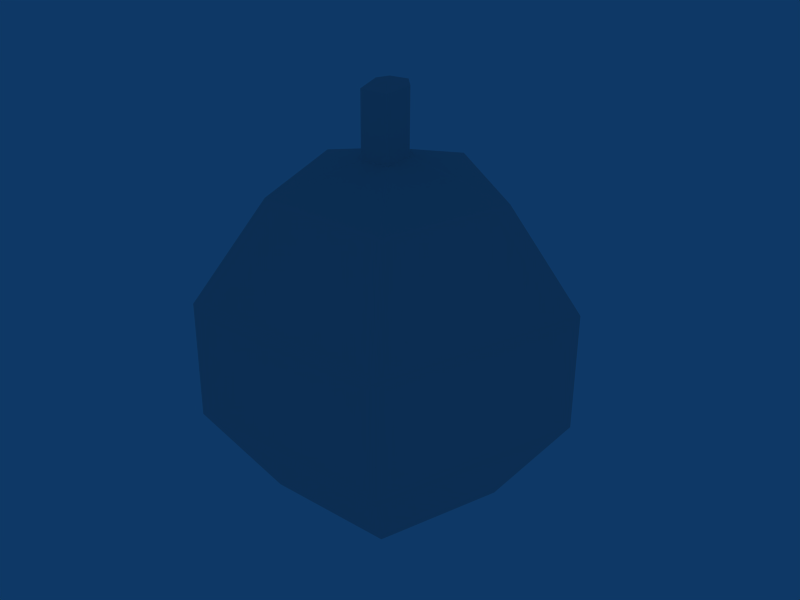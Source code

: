 # Source: pumpkin-bomb.blend  (saved by Blender 2.48.1; exported with 4.5.12 LTS)
import bpy
from mathutils import Matrix  # noqa: F401  (used for matrix-valued properties, if any)

bpy.ops.wm.read_factory_settings(use_empty=True)
scene = bpy.context.scene
scene.name = 'Scene'

# ---- collections
col_collection_1 = bpy.data.collections.new('Collection 1'); scene.collection.children.link(col_collection_1)

# ---- world
world_world = bpy.data.worlds.new('World'); scene.world = world_world
world_world.color = (0.05656, 0.2208, 0.4)
world_world.use_sun_shadow = False
world_world.sun_shadow_jitter_overblur = 0.0
world_world.cycles.sampling_method = 'MANUAL'
world_world.cycles.sample_map_resolution = 256

# ---- meshes
me_pumpkin_bomb = bpy.data.meshes.new('Pumpkin-bomb')
me_pumpkin_bomb.from_pydata([(-0.3313, 0.07447, 0.4812), (-0.5279, 0.1365, 0.2048), (-0.532, 0.1383, -0.1401), (-0.3418, 0.07903, -0.4217), (-0.03, -0.01856, -0.5324), (-0.2188, -0.2865, -0.425), (-0.333, -0.4531, -0.1454), (-0.329, -0.4549, 0.1995), (-0.2083, -0.291, 0.478), (0.1773, -0.287, 0.4735), (0.2949, -0.4484, 0.1922), (0.2909, -0.4466, -0.1527), (0.1668, -0.2825, -0.4295), (0.2821, 0.08551, -0.4289), (0.4775, 0.1488, -0.1518), (0.4815, 0.147, 0.1931), (0.2926, 0.08095, 0.474), (-0.02165, 0.3044, 0.4788), (-0.02699, 0.5085, 0.2008), (-0.031, 0.5102, -0.1441), (-0.03215, 0.3089, -0.4242), (-0.5289, 0.1369, 0.1254), (-0.3299, -0.4545, 0.1201), (0.294, -0.448, 0.1129), (0.4806, 0.1474, 0.1138), (-0.02791, 0.5089, 0.1215), (0.339, 0.2426, 0.1376), (0.109, 0.4062, 0.1411), (0.1094, 0.406, 0.177), (0.3394, 0.2425, 0.1735), (-0.1218, 0.4415, 0.1369), (-0.4371, 0.2074, 0.1394), (-0.1212, 0.4413, 0.1869), (-0.4365, 0.2071, 0.1894), (-0.01808, 0.05101, 0.5597), (-0.08067, -0.004208, 0.5629), (0.03513, -0.006481, 0.5652), (0.02722, -0.08404, 0.5586), (-0.05596, -0.09106, 0.5588), (-0.01533, 0.04974, 0.7489), (-0.07791, -0.005482, 0.7522), (0.03789, -0.007756, 0.7545), (0.02998, -0.08532, 0.7479), (-0.0532, -0.09234, 0.7481), (-0.01427, -0.02546, 0.773), (-0.002624, 0.2816, 0.1847), (-0.3179, 0.04745, 0.1872), (-0.3185, 0.0477, 0.1372), (-0.003204, 0.2818, 0.1348), (0.01246, 0.2696, 0.1774), (0.2425, 0.1061, 0.1739), (0.2421, 0.1062, 0.138), (0.01204, 0.2697, 0.1415)], [], [(4, 5, 3), (3, 5, 6, 2), (8, 0, 1, 7), (7, 10, 9, 8), (5, 12, 11, 6), (4, 12, 5), (4, 13, 12), (12, 13, 14, 11), (10, 15, 16, 9), (15, 18, 17, 16), (13, 20, 19, 14), (4, 20, 13), (4, 3, 20), (20, 3, 2, 19), (0, 17, 18, 1), (6, 22, 21, 2), (22, 7, 1, 21), (11, 23, 22, 6), (23, 10, 7, 22), (14, 24, 23, 11), (24, 15, 10, 23), (19, 25, 24, 14), (2, 21, 25, 19), (24, 25, 27, 26), (25, 18, 28, 27), (15, 24, 26, 29), (18, 15, 29, 28), (25, 21, 31, 30), (18, 25, 30, 32), (21, 1, 33, 31), (1, 18, 32, 33), (35, 0, 8, 38), (9, 37, 38, 8), (16, 36, 37, 9), (17, 34, 36, 16), (0, 35, 34, 17), (34, 35, 40, 39), (36, 34, 39, 41), (37, 36, 41, 42), (38, 37, 42, 43), (35, 38, 43, 40), (40, 44, 39), (39, 44, 41), (41, 44, 42), (42, 44, 43), (43, 44, 40), (33, 32, 45, 46), (31, 33, 46, 47), (32, 30, 48, 45), (30, 31, 47, 48), (47, 46, 45, 48), (28, 29, 50, 49), (29, 26, 51, 50), (27, 28, 49, 52), (26, 27, 52, 51), (52, 49, 50, 51)])
_uv = me_pumpkin_bomb.uv_layers.new(name='UVTex')
_uv.uv.foreach_set('vector', [0.2155, 0.6618, 0.1848, 0.7308, 0.1245, 0.6816, 0.1245, 0.6816, 0.1848, 0.7308, 0.1737, 0.7798, 0.06125, 0.7473, 0.1785, 0.8804, 0.1083, 0.922, 0.05371, 0.8428, 0.1721, 0.8286, 0.1721, 0.8286, 0.2466, 0.8316, 0.2367, 0.8808, 0.1785, 0.8804, 0.1848, 0.7308, 0.2398, 0.7344, 0.2468, 0.7832, 0.1737, 0.7798, 0.2155, 0.6618, 0.2398, 0.7344, 0.1848, 0.7308, 0.2155, 0.6618, 0.3014, 0.6926, 0.2398, 0.7344, 0.2398, 0.7344, 0.3014, 0.6926, 0.3553, 0.7592, 0.2468, 0.7832, 0.2466, 0.8316, 0.3572, 0.8483, 0.3058, 0.9296, 0.2367, 0.8808, 0.3048, 0.6078, 0.6305, 0.5806, 0.6176, 0.7364, 0.4141, 0.7977, 0.4427, 0.1869, 0.6406, 0.2659, 0.6344, 0.4147, 0.3333, 0.3732, 0.6415, 0.07457, 0.6406, 0.2659, 0.4427, 0.1869, 0.6415, 0.07457, 0.8375, 0.189, 0.6406, 0.2659, 0.6406, 0.2659, 0.8375, 0.189, 0.9637, 0.371, 0.6344, 0.4147, 0.8193, 0.8386, 0.6176, 0.7364, 0.6305, 0.5806, 0.9559, 0.6539, 0.1737, 0.7798, 0.172, 0.8167, 0.0523, 0.8219, 0.06125, 0.7473, 0.172, 0.8167, 0.1721, 0.8286, 0.05371, 0.8428, 0.0523, 0.8219, 0.2468, 0.7832, 0.2473, 0.8188, 0.172, 0.8167, 0.1737, 0.7798, 0.2473, 0.8188, 0.2466, 0.8316, 0.1721, 0.8286, 0.172, 0.8167, 0.3553, 0.7592, 0.3593, 0.8289, 0.2473, 0.8188, 0.2468, 0.7832, 0.3593, 0.8289, 0.3572, 0.8483, 0.2466, 0.8316, 0.2473, 0.8188, 0.6344, 0.4147, 0.6324, 0.5306, 0.325, 0.5335, 0.3333, 0.3732, 0.9637, 0.371, 0.9758, 0.5482, 0.6324, 0.5306, 0.6344, 0.4147, 0.325, 0.5335, 0.6324, 0.5306, 0.5265, 0.5507, 0.4379, 0.5587, 0.6324, 0.5306, 0.6305, 0.5806, 0.5325, 0.5681, 0.5265, 0.5507, 0.3048, 0.6078, 0.325, 0.5335, 0.4379, 0.5587, 0.4433, 0.5815, 0.6305, 0.5806, 0.3048, 0.6078, 0.4433, 0.5815, 0.5325, 0.5681, 0.6324, 0.5306, 0.9758, 0.5482, 0.8213, 0.561, 0.7015, 0.5508, 0.6305, 0.5806, 0.6324, 0.5306, 0.7015, 0.5508, 0.6961, 0.5754, 0.9758, 0.5482, 0.9559, 0.6539, 0.8101, 0.5967, 0.8213, 0.561, 0.9559, 0.6539, 0.6305, 0.5806, 0.6961, 0.5754, 0.8101, 0.5967, 0.1801, 0.9576, 0.1083, 0.922, 0.1785, 0.8804, 0.1948, 0.9389, 0.2367, 0.8808, 0.2155, 0.9369, 0.1948, 0.9389, 0.1785, 0.8804, 0.3058, 0.9296, 0.2292, 0.9555, 0.2155, 0.9369, 0.2367, 0.8808, 0.6176, 0.7364, 0.6047, 0.8869, 0.5604, 0.9164, 0.4141, 0.7977, 0.8193, 0.8386, 0.6509, 0.9198, 0.6047, 0.8869, 0.6176, 0.7364, 0.1116, 0.2133, 0.04299, 0.1645, 0.1541, 0.03053, 0.1757, 0.09601, 0.1853, 0.2359, 0.1116, 0.2133, 0.1757, 0.09601, 0.2137, 0.1086, 0.2602, 0.2432, 0.1853, 0.2359, 0.2137, 0.1086, 0.2469, 0.1199, 0.3342, 0.2232, 0.2602, 0.2432, 0.2469, 0.1199, 0.2833, 0.1065, 0.4092, 0.1797, 0.3342, 0.2232, 0.2833, 0.1065, 0.3123, 0.03921, 0.1541, 0.03053, 0.2328, 0.05711, 0.1757, 0.09601, 0.1757, 0.09601, 0.2328, 0.05711, 0.2137, 0.1086, 0.2137, 0.1086, 0.2328, 0.05711, 0.2469, 0.1199, 0.2469, 0.1199, 0.2328, 0.05711, 0.2833, 0.1065, 0.2833, 0.1065, 0.2328, 0.05711, 0.3123, 0.03921, 0.8101, 0.5967, 0.6961, 0.5754, 0.751, 0.5695, 0.752, 0.5693, 0.8213, 0.561, 0.8101, 0.5967, 0.752, 0.5693, 0.7526, 0.5696, 0.6961, 0.5754, 0.7015, 0.5508, 0.7537, 0.5698, 0.751, 0.5695, 0.7015, 0.5508, 0.8213, 0.561, 0.7526, 0.5696, 0.7537, 0.5698, 0.7526, 0.5696, 0.752, 0.5693, 0.751, 0.5695, 0.7537, 0.5698, 0.5325, 0.5681, 0.4433, 0.5815, 0.4973, 0.5653, 0.4951, 0.5659, 0.4433, 0.5815, 0.4379, 0.5587, 0.4925, 0.5653, 0.4973, 0.5653, 0.5265, 0.5507, 0.5325, 0.5681, 0.4951, 0.5659, 0.4942, 0.5655, 0.4379, 0.5587, 0.5265, 0.5507, 0.4942, 0.5655, 0.4925, 0.5653, 0.4942, 0.5655, 0.4951, 0.5659, 0.4973, 0.5653, 0.4925, 0.5653])
me_pumpkin_bomb.use_remesh_preserve_volume = False
me_pumpkin_bomb.use_remesh_preserve_attributes = False
me_pumpkin_bomb.use_mirror_vertex_groups = False
me_pumpkin_bomb.update()

# ---- objects
ob_pumpkin_bomb = bpy.data.objects.new('pumpkin-bomb', me_pumpkin_bomb)

# ---- transforms, parenting, visibility, modifiers, constraints
ob_pumpkin_bomb.location = (0.0, 0.0, 0.0)
ob_pumpkin_bomb.lock_rotations_4d = False
ob_pumpkin_bomb.empty_display_type = 'ARROWS'
ob_pumpkin_bomb.lineart.crease_threshold = 0.0

# ---- collection membership
col_collection_1.objects.link(ob_pumpkin_bomb)

# ---- scene / render settings (as saved in the file)
scene.frame_start = 1; scene.frame_end = 250; scene.frame_set(1)
scene.render.engine = 'BLENDER_EEVEE_NEXT'
scene.render.image_settings.file_format = 'JPEG'
scene.render.image_settings.color_mode = 'RGB'
scene.render.image_settings.compression = 90
scene.render.resolution_x = 800
scene.render.resolution_y = 600
scene.render.pixel_aspect_x = 100.0
scene.render.pixel_aspect_y = 100.0
scene.render.fps = 25
scene.render.dither_intensity = 0.0
scene.render.use_compositing = False
scene.render.use_sequencer = False
scene.render.bake_margin = 2
scene.render.bake_bias = 0.0
scene.render.use_stamp_time = False
scene.render.use_stamp_date = False
scene.render.use_stamp_frame = False
scene.render.use_stamp_camera = False
scene.render.use_stamp_scene = False
scene.render.use_stamp_filename = False
scene.render.use_stamp_render_time = False
scene.render.stamp_font_size = 0
scene.cycles.use_denoising = False
scene.cycles.samples = 10
scene.cycles.sampling_pattern = 'TABULATED_SOBOL'
scene.cycles.light_sampling_threshold = 0.0
scene.cycles.use_adaptive_sampling = False
scene.cycles.use_light_tree = False
scene.cycles.blur_glossy = 0.0
scene.cycles.volume_bounces = 1
scene.cycles.pixel_filter_type = 'GAUSSIAN'
scene.cycles.sample_clamp_indirect = 0.0
scene.view_settings.view_transform = 'Raw'
bpy.context.view_layer.update()

# ---- added for rendering (the .blend has no active camera): camera
cam_auto = bpy.data.cameras.new('AutoCamera')
cam_auto.lens = 50.0
cam_auto.sensor_width = 36.0
cam_auto.clip_end = 1000.0
ob_auto_camera = bpy.data.objects.new('AutoCamera', cam_auto)
scene.collection.objects.link(ob_auto_camera)
ob_auto_camera.location = (1.7455, -2.09716, 1.53683)
ob_auto_camera.rotation_euler = (1.09748, -7.21219e-08, 0.694738)
scene.camera = ob_auto_camera
bpy.context.view_layer.update()

